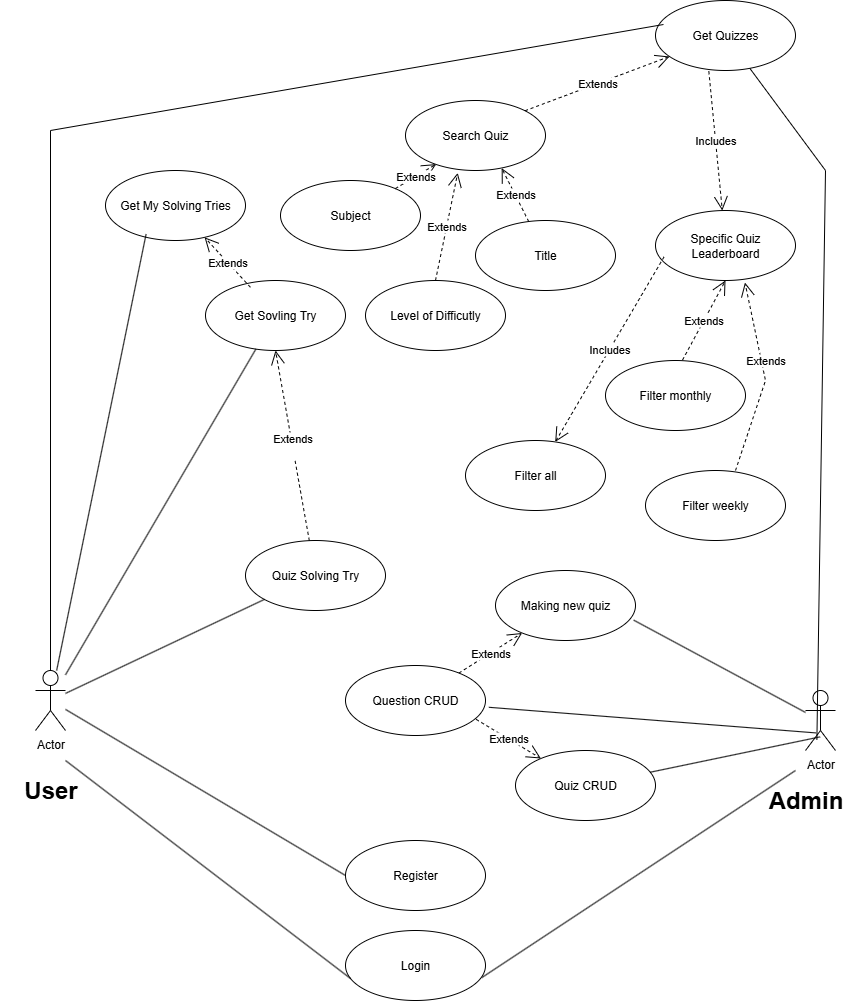

The diagram above was exported from draw.io. Its source (the exported page's mxGraphModel, read from the mxfile embedded in the PNG):
<mxGraphModel dx="1534" dy="850" grid="1" gridSize="10" guides="1" tooltips="1" connect="1" arrows="1" fold="1" page="1" pageScale="1" pageWidth="850" pageHeight="1100" math="0" shadow="0">
  <root>
    <mxCell id="0" />
    <mxCell id="1" parent="0" />
    <UserObject label="Actor" tooltip="Admin&#10;" id="9NULbdGJgOy_bm8dqcYu-4">
      <mxCell style="shape=umlActor;verticalLabelPosition=bottom;verticalAlign=top;html=1;" vertex="1" parent="1">
        <mxGeometry x="810" y="780" width="30" height="60" as="geometry" />
      </mxCell>
    </UserObject>
    <mxCell id="9NULbdGJgOy_bm8dqcYu-5" value="Register" style="ellipse;whiteSpace=wrap;html=1;" vertex="1" parent="1">
      <mxGeometry x="350" y="930" width="140" height="70" as="geometry" />
    </mxCell>
    <mxCell id="9NULbdGJgOy_bm8dqcYu-6" value="Login" style="ellipse;whiteSpace=wrap;html=1;" vertex="1" parent="1">
      <mxGeometry x="350" y="1020" width="140" height="70" as="geometry" />
    </mxCell>
    <mxCell id="9NULbdGJgOy_bm8dqcYu-14" value="" style="endArrow=none;html=1;rounded=0;entryX=0.036;entryY=0.686;entryDx=0;entryDy=0;entryPerimeter=0;" edge="1" parent="1" target="9NULbdGJgOy_bm8dqcYu-6">
      <mxGeometry width="50" height="50" relative="1" as="geometry">
        <mxPoint x="70" y="850" as="sourcePoint" />
        <mxPoint x="340" y="1060" as="targetPoint" />
      </mxGeometry>
    </mxCell>
    <mxCell id="9NULbdGJgOy_bm8dqcYu-15" value="" style="endArrow=none;html=1;rounded=0;entryX=0.973;entryY=0.674;entryDx=0;entryDy=0;entryPerimeter=0;" edge="1" parent="1" target="9NULbdGJgOy_bm8dqcYu-6">
      <mxGeometry width="50" height="50" relative="1" as="geometry">
        <mxPoint x="800" y="860" as="sourcePoint" />
        <mxPoint x="340" y="800" as="targetPoint" />
      </mxGeometry>
    </mxCell>
    <UserObject label="Actor" tooltip="User&#10;" id="9NULbdGJgOy_bm8dqcYu-25">
      <mxCell style="shape=umlActor;verticalLabelPosition=bottom;verticalAlign=top;html=1;outlineConnect=0;" vertex="1" parent="1">
        <mxGeometry x="40" y="760" width="30" height="60" as="geometry" />
      </mxCell>
    </UserObject>
    <mxCell id="9NULbdGJgOy_bm8dqcYu-28" value="User" style="text;strokeColor=none;fillColor=none;html=1;fontSize=24;fontStyle=1;verticalAlign=middle;align=center;" vertex="1" parent="1">
      <mxGeometry x="5" y="860" width="100" height="40" as="geometry" />
    </mxCell>
    <mxCell id="9NULbdGJgOy_bm8dqcYu-29" value="Admin" style="text;strokeColor=none;fillColor=none;html=1;fontSize=24;fontStyle=1;verticalAlign=middle;align=center;" vertex="1" parent="1">
      <mxGeometry x="760" y="870" width="100" height="40" as="geometry" />
    </mxCell>
    <mxCell id="9NULbdGJgOy_bm8dqcYu-30" value="" style="endArrow=none;html=1;rounded=0;entryX=0;entryY=0.5;entryDx=0;entryDy=0;" edge="1" parent="1" source="9NULbdGJgOy_bm8dqcYu-25" target="9NULbdGJgOy_bm8dqcYu-5">
      <mxGeometry width="50" height="50" relative="1" as="geometry">
        <mxPoint x="290" y="850" as="sourcePoint" />
        <mxPoint x="340" y="800" as="targetPoint" />
      </mxGeometry>
    </mxCell>
    <mxCell id="9NULbdGJgOy_bm8dqcYu-31" value="Get My Solving Tries" style="ellipse;whiteSpace=wrap;html=1;" vertex="1" parent="1">
      <mxGeometry x="110" y="260" width="140" height="70" as="geometry" />
    </mxCell>
    <mxCell id="9NULbdGJgOy_bm8dqcYu-32" value="" style="endArrow=none;html=1;rounded=0;entryX=0.29;entryY=0.909;entryDx=0;entryDy=0;entryPerimeter=0;" edge="1" parent="1" source="9NULbdGJgOy_bm8dqcYu-25" target="9NULbdGJgOy_bm8dqcYu-31">
      <mxGeometry width="50" height="50" relative="1" as="geometry">
        <mxPoint x="290" y="690" as="sourcePoint" />
        <mxPoint x="340" y="640" as="targetPoint" />
      </mxGeometry>
    </mxCell>
    <mxCell id="9NULbdGJgOy_bm8dqcYu-33" value="Get Sovling Try" style="ellipse;whiteSpace=wrap;html=1;" vertex="1" parent="1">
      <mxGeometry x="210" y="370" width="140" height="70" as="geometry" />
    </mxCell>
    <mxCell id="9NULbdGJgOy_bm8dqcYu-34" value="" style="endArrow=none;html=1;rounded=0;" edge="1" parent="1" source="9NULbdGJgOy_bm8dqcYu-25" target="9NULbdGJgOy_bm8dqcYu-33">
      <mxGeometry width="50" height="50" relative="1" as="geometry">
        <mxPoint x="290" y="610" as="sourcePoint" />
        <mxPoint x="340" y="560" as="targetPoint" />
      </mxGeometry>
    </mxCell>
    <mxCell id="9NULbdGJgOy_bm8dqcYu-35" value="Extends" style="endArrow=open;endSize=12;dashed=1;html=1;rounded=0;exitX=0.321;exitY=0.097;exitDx=0;exitDy=0;exitPerimeter=0;" edge="1" parent="1" source="9NULbdGJgOy_bm8dqcYu-33" target="9NULbdGJgOy_bm8dqcYu-31">
      <mxGeometry width="160" relative="1" as="geometry">
        <mxPoint x="240" y="590" as="sourcePoint" />
        <mxPoint x="400" y="590" as="targetPoint" />
      </mxGeometry>
    </mxCell>
    <mxCell id="9NULbdGJgOy_bm8dqcYu-36" value="Quiz Solving Try" style="ellipse;whiteSpace=wrap;html=1;" vertex="1" parent="1">
      <mxGeometry x="250" y="630" width="140" height="70" as="geometry" />
    </mxCell>
    <mxCell id="9NULbdGJgOy_bm8dqcYu-38" value="" style="endArrow=none;html=1;rounded=0;" edge="1" parent="1" source="9NULbdGJgOy_bm8dqcYu-36" target="9NULbdGJgOy_bm8dqcYu-25">
      <mxGeometry width="50" height="50" relative="1" as="geometry">
        <mxPoint x="290" y="690" as="sourcePoint" />
        <mxPoint x="340" y="640" as="targetPoint" />
      </mxGeometry>
    </mxCell>
    <mxCell id="9NULbdGJgOy_bm8dqcYu-39" value="Extends&lt;div&gt;&lt;br&gt;&lt;/div&gt;" style="endArrow=open;endSize=12;dashed=1;html=1;rounded=0;entryX=0.5;entryY=1;entryDx=0;entryDy=0;" edge="1" parent="1" source="9NULbdGJgOy_bm8dqcYu-36" target="9NULbdGJgOy_bm8dqcYu-33">
      <mxGeometry x="0.0025" width="160" relative="1" as="geometry">
        <mxPoint x="240" y="590" as="sourcePoint" />
        <mxPoint x="400" y="590" as="targetPoint" />
        <mxPoint as="offset" />
      </mxGeometry>
    </mxCell>
    <mxCell id="9NULbdGJgOy_bm8dqcYu-41" value="Get Quizzes" style="ellipse;whiteSpace=wrap;html=1;" vertex="1" parent="1">
      <mxGeometry x="660" y="90" width="140" height="70" as="geometry" />
    </mxCell>
    <mxCell id="9NULbdGJgOy_bm8dqcYu-42" value="" style="endArrow=none;html=1;rounded=0;entryX=0.057;entryY=0.343;entryDx=0;entryDy=0;entryPerimeter=0;" edge="1" parent="1" source="9NULbdGJgOy_bm8dqcYu-25" target="9NULbdGJgOy_bm8dqcYu-41">
      <mxGeometry width="50" height="50" relative="1" as="geometry">
        <mxPoint x="290" y="770" as="sourcePoint" />
        <mxPoint x="340" y="720" as="targetPoint" />
        <Array as="points">
          <mxPoint x="55" y="220" />
        </Array>
      </mxGeometry>
    </mxCell>
    <mxCell id="9NULbdGJgOy_bm8dqcYu-43" value="" style="endArrow=none;html=1;rounded=0;entryX=0.38;entryY=0.82;entryDx=0;entryDy=0;entryPerimeter=0;" edge="1" parent="1" source="9NULbdGJgOy_bm8dqcYu-41" target="9NULbdGJgOy_bm8dqcYu-4">
      <mxGeometry width="50" height="50" relative="1" as="geometry">
        <mxPoint x="290" y="770" as="sourcePoint" />
        <mxPoint x="340" y="720" as="targetPoint" />
        <Array as="points">
          <mxPoint x="830" y="260" />
        </Array>
      </mxGeometry>
    </mxCell>
    <mxCell id="9NULbdGJgOy_bm8dqcYu-44" value="Making new quiz" style="ellipse;whiteSpace=wrap;html=1;" vertex="1" parent="1">
      <mxGeometry x="500" y="660" width="140" height="70" as="geometry" />
    </mxCell>
    <mxCell id="9NULbdGJgOy_bm8dqcYu-45" value="Question CRUD" style="ellipse;whiteSpace=wrap;html=1;" vertex="1" parent="1">
      <mxGeometry x="350" y="755" width="140" height="70" as="geometry" />
    </mxCell>
    <mxCell id="9NULbdGJgOy_bm8dqcYu-46" style="edgeStyle=orthogonalEdgeStyle;rounded=0;orthogonalLoop=1;jettySize=auto;html=1;exitX=0.5;exitY=1;exitDx=0;exitDy=0;" edge="1" parent="1" source="9NULbdGJgOy_bm8dqcYu-45" target="9NULbdGJgOy_bm8dqcYu-45">
      <mxGeometry relative="1" as="geometry" />
    </mxCell>
    <mxCell id="9NULbdGJgOy_bm8dqcYu-47" value="Quiz CRUD" style="ellipse;whiteSpace=wrap;html=1;" vertex="1" parent="1">
      <mxGeometry x="520" y="840" width="140" height="70" as="geometry" />
    </mxCell>
    <mxCell id="9NULbdGJgOy_bm8dqcYu-48" value="" style="endArrow=none;html=1;rounded=0;exitX=0.987;exitY=0.709;exitDx=0;exitDy=0;exitPerimeter=0;" edge="1" parent="1" source="9NULbdGJgOy_bm8dqcYu-44" target="9NULbdGJgOy_bm8dqcYu-4">
      <mxGeometry width="50" height="50" relative="1" as="geometry">
        <mxPoint x="290" y="850" as="sourcePoint" />
        <mxPoint x="340" y="800" as="targetPoint" />
      </mxGeometry>
    </mxCell>
    <mxCell id="9NULbdGJgOy_bm8dqcYu-49" value="" style="endArrow=none;html=1;rounded=0;entryX=0.353;entryY=0.707;entryDx=0;entryDy=0;entryPerimeter=0;exitX=1.024;exitY=0.597;exitDx=0;exitDy=0;exitPerimeter=0;" edge="1" parent="1" source="9NULbdGJgOy_bm8dqcYu-45" target="9NULbdGJgOy_bm8dqcYu-4">
      <mxGeometry width="50" height="50" relative="1" as="geometry">
        <mxPoint x="290" y="850" as="sourcePoint" />
        <mxPoint x="340" y="800" as="targetPoint" />
      </mxGeometry>
    </mxCell>
    <mxCell id="9NULbdGJgOy_bm8dqcYu-50" value="" style="endArrow=none;html=1;rounded=0;exitX=0.487;exitY=0.773;exitDx=0;exitDy=0;exitPerimeter=0;" edge="1" parent="1" source="9NULbdGJgOy_bm8dqcYu-4" target="9NULbdGJgOy_bm8dqcYu-47">
      <mxGeometry width="50" height="50" relative="1" as="geometry">
        <mxPoint x="290" y="850" as="sourcePoint" />
        <mxPoint x="340" y="800" as="targetPoint" />
      </mxGeometry>
    </mxCell>
    <mxCell id="9NULbdGJgOy_bm8dqcYu-51" value="Extends" style="endArrow=open;endSize=12;dashed=1;html=1;rounded=0;" edge="1" parent="1" source="9NULbdGJgOy_bm8dqcYu-45" target="9NULbdGJgOy_bm8dqcYu-44">
      <mxGeometry width="160" relative="1" as="geometry">
        <mxPoint x="546" y="620" as="sourcePoint" />
        <mxPoint x="500" y="570" as="targetPoint" />
      </mxGeometry>
    </mxCell>
    <mxCell id="9NULbdGJgOy_bm8dqcYu-52" value="Extends" style="endArrow=open;endSize=12;dashed=1;html=1;rounded=0;exitX=0.933;exitY=0.769;exitDx=0;exitDy=0;exitPerimeter=0;" edge="1" parent="1" source="9NULbdGJgOy_bm8dqcYu-45" target="9NULbdGJgOy_bm8dqcYu-47">
      <mxGeometry width="160" relative="1" as="geometry">
        <mxPoint x="496" y="610" as="sourcePoint" />
        <mxPoint x="450" y="560" as="targetPoint" />
      </mxGeometry>
    </mxCell>
    <mxCell id="9NULbdGJgOy_bm8dqcYu-53" value="Specific Quiz Leaderboard" style="ellipse;whiteSpace=wrap;html=1;" vertex="1" parent="1">
      <mxGeometry x="660" y="300" width="140" height="70" as="geometry" />
    </mxCell>
    <mxCell id="9NULbdGJgOy_bm8dqcYu-54" value="Search Quiz" style="ellipse;whiteSpace=wrap;html=1;" vertex="1" parent="1">
      <mxGeometry x="410" y="190" width="140" height="70" as="geometry" />
    </mxCell>
    <mxCell id="9NULbdGJgOy_bm8dqcYu-55" value="Filter all" style="ellipse;whiteSpace=wrap;html=1;" vertex="1" parent="1">
      <mxGeometry x="470" y="530" width="140" height="70" as="geometry" />
    </mxCell>
    <mxCell id="9NULbdGJgOy_bm8dqcYu-56" value="Filter weekly" style="ellipse;whiteSpace=wrap;html=1;" vertex="1" parent="1">
      <mxGeometry x="650" y="560" width="140" height="70" as="geometry" />
    </mxCell>
    <mxCell id="9NULbdGJgOy_bm8dqcYu-57" value="Filter monthly" style="ellipse;whiteSpace=wrap;html=1;" vertex="1" parent="1">
      <mxGeometry x="610" y="450" width="140" height="70" as="geometry" />
    </mxCell>
    <mxCell id="9NULbdGJgOy_bm8dqcYu-62" value="Subject" style="ellipse;whiteSpace=wrap;html=1;" vertex="1" parent="1">
      <mxGeometry x="285" y="270" width="140" height="70" as="geometry" />
    </mxCell>
    <mxCell id="9NULbdGJgOy_bm8dqcYu-63" value="Level of Difficutly" style="ellipse;whiteSpace=wrap;html=1;" vertex="1" parent="1">
      <mxGeometry x="370" y="370" width="140" height="70" as="geometry" />
    </mxCell>
    <mxCell id="9NULbdGJgOy_bm8dqcYu-64" value="Title" style="ellipse;whiteSpace=wrap;html=1;" vertex="1" parent="1">
      <mxGeometry x="480" y="310" width="140" height="70" as="geometry" />
    </mxCell>
    <mxCell id="9NULbdGJgOy_bm8dqcYu-69" value="Extends" style="endArrow=open;endSize=12;dashed=1;html=1;rounded=0;entryX=0.219;entryY=0.909;entryDx=0;entryDy=0;entryPerimeter=0;" edge="1" parent="1" source="9NULbdGJgOy_bm8dqcYu-62" target="9NULbdGJgOy_bm8dqcYu-54">
      <mxGeometry width="160" relative="1" as="geometry">
        <mxPoint x="390" y="551" as="sourcePoint" />
        <mxPoint x="454" y="510" as="targetPoint" />
      </mxGeometry>
    </mxCell>
    <mxCell id="9NULbdGJgOy_bm8dqcYu-70" value="Extends" style="endArrow=open;endSize=12;dashed=1;html=1;rounded=0;exitX=0.5;exitY=0;exitDx=0;exitDy=0;entryX=0.373;entryY=1.034;entryDx=0;entryDy=0;entryPerimeter=0;" edge="1" parent="1" source="9NULbdGJgOy_bm8dqcYu-63" target="9NULbdGJgOy_bm8dqcYu-54">
      <mxGeometry width="160" relative="1" as="geometry">
        <mxPoint x="430" y="591" as="sourcePoint" />
        <mxPoint x="494" y="550" as="targetPoint" />
      </mxGeometry>
    </mxCell>
    <mxCell id="9NULbdGJgOy_bm8dqcYu-71" value="Extends" style="endArrow=open;endSize=12;dashed=1;html=1;rounded=0;entryX=0.687;entryY=0.966;entryDx=0;entryDy=0;entryPerimeter=0;" edge="1" parent="1" source="9NULbdGJgOy_bm8dqcYu-64" target="9NULbdGJgOy_bm8dqcYu-54">
      <mxGeometry width="160" relative="1" as="geometry">
        <mxPoint x="410" y="581" as="sourcePoint" />
        <mxPoint x="474" y="540" as="targetPoint" />
      </mxGeometry>
    </mxCell>
    <mxCell id="9NULbdGJgOy_bm8dqcYu-72" value="Extends" style="endArrow=open;endSize=12;dashed=1;html=1;rounded=0;exitX=1;exitY=0;exitDx=0;exitDy=0;" edge="1" parent="1" source="9NULbdGJgOy_bm8dqcYu-54" target="9NULbdGJgOy_bm8dqcYu-41">
      <mxGeometry width="160" relative="1" as="geometry">
        <mxPoint x="510" y="521" as="sourcePoint" />
        <mxPoint x="574" y="480" as="targetPoint" />
      </mxGeometry>
    </mxCell>
    <mxCell id="9NULbdGJgOy_bm8dqcYu-74" value="Extends" style="endArrow=open;endSize=12;dashed=1;html=1;rounded=0;exitX=0.643;exitY=0;exitDx=0;exitDy=0;exitPerimeter=0;entryX=0.639;entryY=1.029;entryDx=0;entryDy=0;entryPerimeter=0;" edge="1" parent="1" source="9NULbdGJgOy_bm8dqcYu-56" target="9NULbdGJgOy_bm8dqcYu-53">
      <mxGeometry x="0.1728" y="-4" width="160" relative="1" as="geometry">
        <mxPoint x="440" y="541" as="sourcePoint" />
        <mxPoint x="504" y="500" as="targetPoint" />
        <Array as="points">
          <mxPoint x="770" y="470" />
        </Array>
        <mxPoint as="offset" />
      </mxGeometry>
    </mxCell>
    <mxCell id="9NULbdGJgOy_bm8dqcYu-75" value="Extends" style="endArrow=open;endSize=12;dashed=1;html=1;rounded=0;exitX=0.55;exitY=-0.006;exitDx=0;exitDy=0;exitPerimeter=0;entryX=0.5;entryY=1;entryDx=0;entryDy=0;" edge="1" parent="1" source="9NULbdGJgOy_bm8dqcYu-57" target="9NULbdGJgOy_bm8dqcYu-53">
      <mxGeometry width="160" relative="1" as="geometry">
        <mxPoint x="380" y="561" as="sourcePoint" />
        <mxPoint x="444" y="520" as="targetPoint" />
      </mxGeometry>
    </mxCell>
    <mxCell id="9NULbdGJgOy_bm8dqcYu-76" value="Includes" style="endArrow=open;endSize=12;dashed=1;html=1;rounded=0;exitX=0.381;exitY=1.011;exitDx=0;exitDy=0;exitPerimeter=0;" edge="1" parent="1" source="9NULbdGJgOy_bm8dqcYu-41" target="9NULbdGJgOy_bm8dqcYu-53">
      <mxGeometry width="160" relative="1" as="geometry">
        <mxPoint x="710" y="261" as="sourcePoint" />
        <mxPoint x="774" y="220" as="targetPoint" />
      </mxGeometry>
    </mxCell>
    <mxCell id="9NULbdGJgOy_bm8dqcYu-77" value="Includes" style="endArrow=open;endSize=12;dashed=1;html=1;rounded=0;exitX=0.061;exitY=0.663;exitDx=0;exitDy=0;exitPerimeter=0;" edge="1" parent="1" source="9NULbdGJgOy_bm8dqcYu-53" target="9NULbdGJgOy_bm8dqcYu-55">
      <mxGeometry width="160" relative="1" as="geometry">
        <mxPoint x="620" y="410" as="sourcePoint" />
        <mxPoint x="634" y="549" as="targetPoint" />
      </mxGeometry>
    </mxCell>
  </root>
</mxGraphModel>